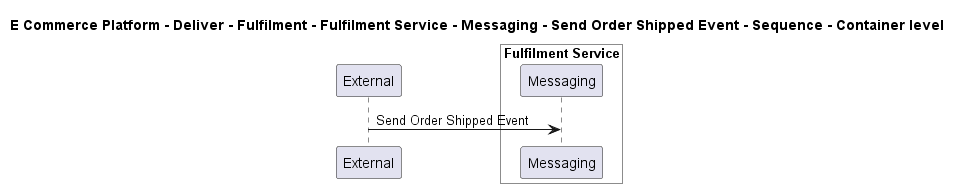

The diagram above was rendered by PlantUML. Its source (embedded in the PNG):
@startuml

title E Commerce Platform - Deliver - Fulfilment - Fulfilment Service - Messaging - Send Order Shipped Event - Sequence - Container level

participant "External" as C4InterFlow.SoftwareSystems.ExternalSystem

box "Fulfilment Service" #White
    participant "Messaging" as ECommercePlatform.Deliver.Fulfilment.SoftwareSystems.FulfilmentService.Containers.Messaging
end box


C4InterFlow.SoftwareSystems.ExternalSystem -> ECommercePlatform.Deliver.Fulfilment.SoftwareSystems.FulfilmentService.Containers.Messaging : Send Order Shipped Event


@enduml